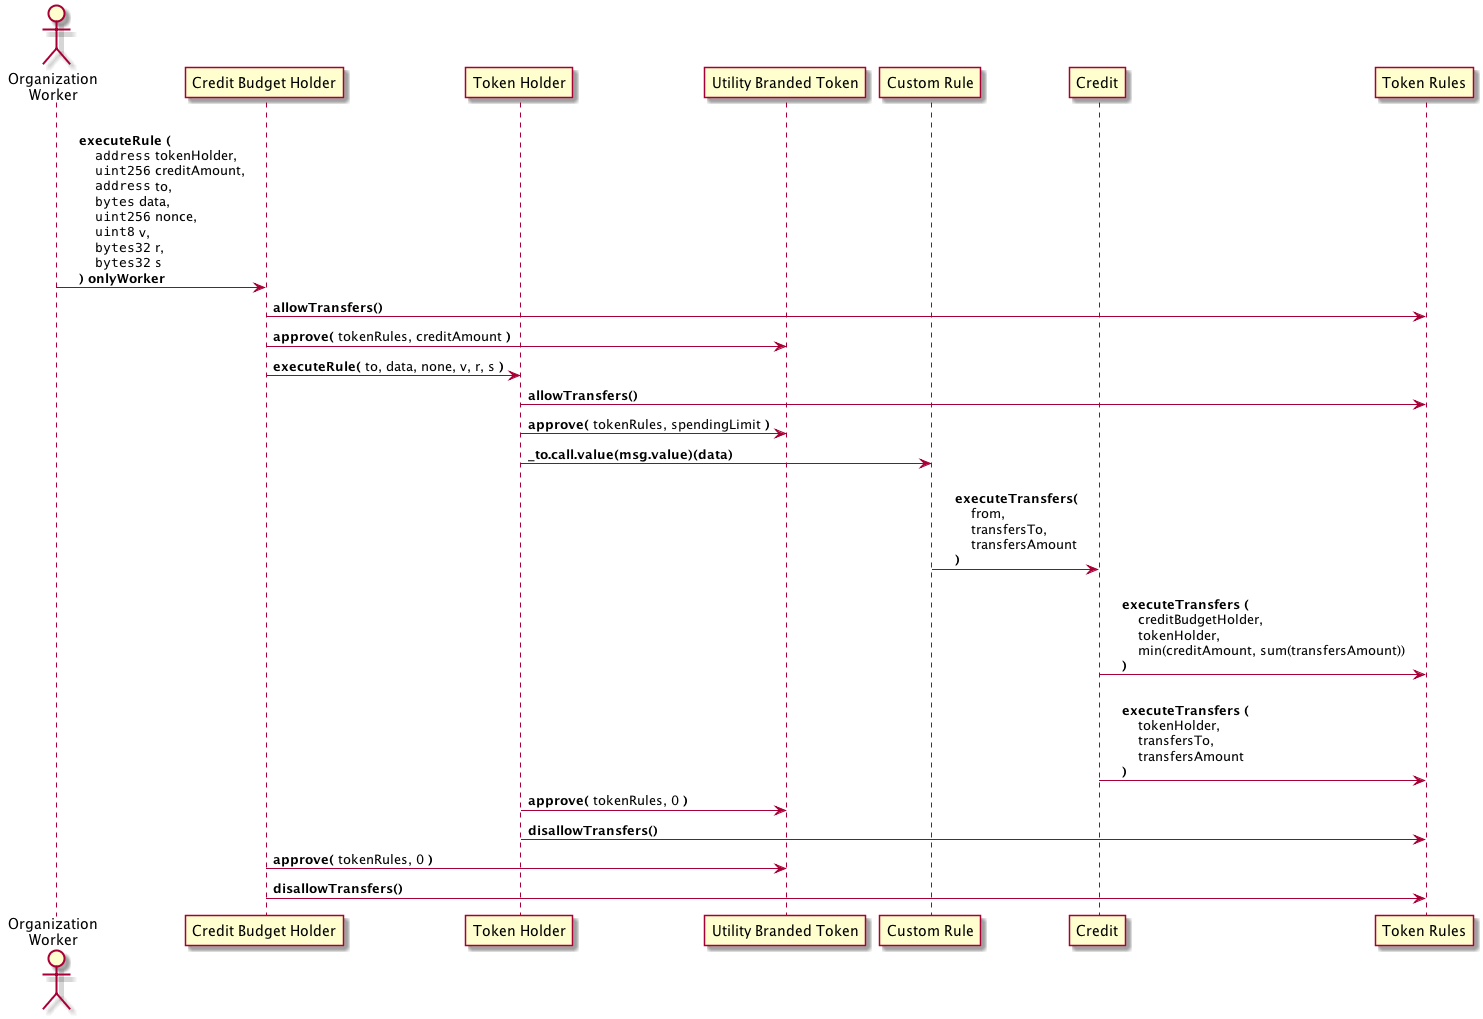

The diagram above was rendered by PlantUML. Its source (embedded in the PNG):
@startuml credit-sequence-diagram

actor org_worker as "Organization\nWorker"
participant credit_budget_holder as "Credit Budget Holder"
participant token_holder as "Token Holder"
participant ubt as "Utility Branded Token"
participant custom_rule as "Custom Rule"
participant credit as "Credit"
participant token_rules as "Token Rules"

org_worker->credit_budget_holder: \n    **executeRule (**\n        ""address"" tokenHolder, \n        ""uint256"" creditAmount, \n        ""address"" to, \n        ""bytes"" data, \n        ""uint256"" nonce, \n        ""uint8"" v, \n        ""bytes32"" r, \n        ""bytes32"" s \n    **)** **onlyWorker**

credit_budget_holder->token_rules: **allowTransfers()**
credit_budget_holder->ubt: **approve( **tokenRules, creditAmount **)**

credit_budget_holder->token_holder: **executeRule( **to, data, none, v, r, s **)**

token_holder->token_rules: **allowTransfers()**
token_holder->ubt: **approve(** tokenRules, spendingLimit **)**

token_holder->custom_rule: **_to.call.value(msg.value)(data)**

custom_rule->credit: \n    **executeTransfers(** \n        from, \n        transfersTo, \n        transfersAmount \n    **)**

credit->token_rules: \n    **executeTransfers (** \n        creditBudgetHolder, \n        tokenHolder, \n        min(creditAmount, sum(transfersAmount)) \n    **)**

credit->token_rules: \n    **executeTransfers (** \n        tokenHolder, \n        transfersTo, \n        transfersAmount \n    **)**

token_holder->ubt: **approve(** tokenRules, 0 **)**
token_holder->token_rules: **disallowTransfers()**

credit_budget_holder->ubt: **approve(** tokenRules, 0 **)**
credit_budget_holder->token_rules: **disallowTransfers()**

@enduml